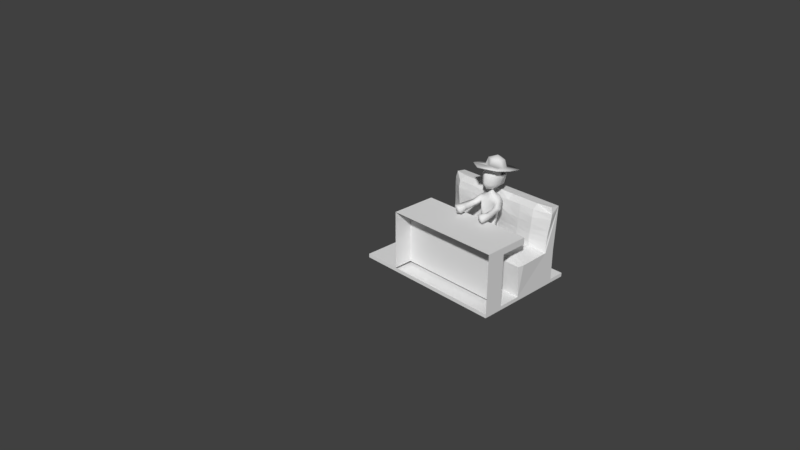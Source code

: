 # Source: insidetrain.blend  (saved by Blender 2.79.0; exported with 4.5.12 LTS)
import bpy
from mathutils import Matrix  # noqa: F401  (used for matrix-valued properties, if any)

bpy.ops.wm.read_factory_settings(use_empty=True)
scene = bpy.context.scene
scene.name = 'Scene'

# ---- collections
col_collection_1 = bpy.data.collections.new('Collection 1'); scene.collection.children.link(col_collection_1)

# ---- materials (node trees are filled in below, after node groups)
mat_material = bpy.data.materials.new('Material')
mat_material.alpha_threshold = 0.0
mat_material.use_transparent_shadow = False
mat_material.roughness = 0.5
mat_material.line_color = (0.0, 0.0, 0.0, 1.0)

# ---- material node trees

# ---- world
world_world = bpy.data.worlds.new('World'); scene.world = world_world
world_world.color = (0.05088, 0.05088, 0.05088)
world_world.use_sun_shadow = False
world_world.sun_shadow_jitter_overblur = 0.0
world_world.cycles.sampling_method = 'MANUAL'

# ---- cameras
cam_camera = bpy.data.cameras.new('Camera')
cam_camera.clip_end = 100.0
cam_camera.lens = 35.0
cam_camera.sensor_width = 32.0
cam_camera.sensor_height = 18.0
cam_camera.ortho_scale = 7.314
cam_camera.dof.focus_distance = 0.0
cam_camera.dof.aperture_fstop = 128.0

# ---- meshes
me_cube_001 = bpy.data.meshes.new('Cube.001')
me_cube_001.from_pydata([(-3.439e-05, 2.378, 1.709), (-0.000239, 2.411, 1.989), (-0.0002181, 2.666, 1.915), (-0.0002027, 2.684, 1.832), (-6.252e-05, 2.336, 1.782), (-6.248e-05, 2.344, 1.896), (-6.252e-05, 2.657, 1.761), (-0.0002456, 2.597, 1.713), (0.09901, 2.618, 1.939), (0.1167, 2.525, 1.962), (-3.743e-05, 2.203, 2.039), (3.398e-05, 2.855, 1.863), (0.2153, 2.532, 1.961), (0.1835, 2.339, 2.007), (0.1673, 2.773, 1.892), (-0.0001122, 2.668, 1.926), (-0.0001641, 2.413, 1.99), (0.1672, 2.767, 1.882), (0.1833, 2.336, 1.996), (0.2151, 2.529, 1.95), (-2.339e-05, 2.846, 1.853), (-0.0001588, 2.201, 2.028), (0.09641, 2.482, 1.754), (0.1109, 2.494, 1.882), (0.0001368, 2.497, 1.67), (0.1165, 2.522, 1.96), (0.09362, 2.446, 1.976), (-0.0003422, 2.662, 2.027), (0.09374, 2.449, 1.978), (0.08777, 2.591, 2.045), (0.09887, 2.616, 1.937), (0.08752, 2.493, 2.061), (8.043e-05, 2.457, 2.064), (3.72e-05, 2.558, 2.095), (0.08233, 2.392, 1.77), (0.08777, 2.405, 1.893), (0.09047, 2.589, 1.745), (0.1126, 2.603, 1.867), (0.0001392, 2.497, 1.67), (0.04444, 2.461, 1.623), (0.02747, 2.513, 1.627), (0.0001392, 2.453, 1.632), (9.167e-05, 2.537, 1.626), (0.09619, 2.484, 1.595), (0.08692, 2.531, 1.611), (-0.0002624, 2.404, 1.481), (0.1079, 2.424, 1.522), (0.1361, 2.46, 1.583), (0.1239, 2.55, 1.531), (9.167e-05, 2.567, 1.514), (0.084, 2.536, 1.46), (-0.0004691, 2.382, 1.326), (0.1074, 2.424, 1.293), (0.191, 2.369, 1.517), (0.1983, 2.438, 1.488), (0.07115, 2.439, 1.577), (0.1391, 2.428, 1.445), (0.08707, 2.495, 1.294), (-0.0009356, 2.548, 1.301), (0.2142, 2.202, 1.514), (0.21, 2.221, 1.437), (0.1606, 2.195, 1.5), (0.16, 2.219, 1.423), (0.2195, 2.077, 1.519), (0.2012, 2.092, 1.42), (0.1414, 2.078, 1.515), (0.1441, 2.107, 1.427), (0.0006596, 2.334, 1.217), (0.1222, 2.37, 1.173), (0.1269, 2.459, 1.112), (0.0001179, 2.51, 1.063), (0.0003241, 2.064, 1.196), (0.11, 2.095, 1.161), (0.04236, 2.126, 1.102), (0.0002011, 2.16, 1.066), (-4.128e-06, 2.031, 0.7303), (0.1061, 2.077, 0.7159), (0.05468, 2.125, 0.7215), (9.153e-09, 2.17, 0.7502), (-4.128e-06, 1.953, 0.6579), (0.1066, 1.983, 0.6557), (0.05468, 2.123, 0.6561), (0.0002959, 2.169, 0.6567), (0.05091, 2.564, 1.569), (0.1349, 2.42, 1.559), (-0.0001814, 2.424, 1.559), (0.1545, 2.35, 1.516), (0.1313, 2.332, 1.481), (0.163, 2.317, 1.433)], [], [(34, 4, 5, 35), (18, 19, 12, 13), (0, 34, 22, 24), (4, 34, 0), (35, 5, 1, 26), (35, 26, 25, 23), (30, 17, 19, 25), (17, 20, 11, 14), (19, 17, 14, 12), (16, 10, 13, 28), (21, 18, 13, 10), (2, 20, 17, 30), (13, 12, 9, 28), (20, 2, 15, 11), (26, 28, 9, 25), (19, 18, 26, 25), (26, 18, 21, 1), (1, 16, 28, 26), (14, 8, 9, 12), (15, 8, 14, 11), (15, 27, 8), (27, 29, 8), (8, 29, 9), (29, 31, 9), (28, 9, 31), (28, 31, 16), (31, 32, 16), (32, 31, 33), (31, 29, 33), (29, 27, 33), (35, 23, 22, 34), (36, 7, 24, 22), (7, 36, 6), (36, 22, 23, 37), (3, 6, 36, 37), (30, 37, 3, 2), (30, 25, 23, 37), (39, 40, 38), (39, 38, 41), (40, 42, 38), (40, 39, 43, 44), (39, 41, 85, 55), (43, 39, 55), (44, 43, 47, 48), (83, 48, 50), (48, 83, 44), (46, 45, 51, 52), (48, 47, 53, 54), (50, 48, 54, 56), (58, 49, 50, 57), (54, 53, 59, 60), (87, 46, 56, 88), (62, 60, 64, 66), (60, 59, 63, 64), (61, 62, 66, 65), (59, 61, 65, 63), (64, 63, 65, 66), (58, 57, 69, 70), (57, 52, 68, 69), (52, 51, 67, 68), (70, 69, 73, 74), (69, 68, 72, 73), (68, 67, 71, 72), (74, 73, 77, 78), (73, 72, 76, 77), (72, 71, 75, 76), (78, 77, 81, 82), (77, 76, 80, 81), (76, 75, 79, 80), (16, 1, 21, 10), (42, 40, 44, 83), (49, 42, 83, 50), (55, 84, 47, 43), (46, 55, 85, 45), (53, 47, 84, 86), (61, 59, 53, 86), (55, 46, 84), (50, 56, 46), (86, 84, 46, 87), (62, 61, 87, 88), (86, 87, 61), (62, 88, 60), (56, 54, 60, 88), (52, 57, 50, 46)])
me_cube_001.polygons.foreach_set('use_smooth', [True] * 84)
me_cube_001.use_remesh_preserve_volume = False
me_cube_001.use_remesh_preserve_attributes = False
me_cube_001.use_mirror_vertex_groups = False
me_cube_001.update()
me_cube = bpy.data.meshes.new('Cube')
me_cube.from_pydata([(2.0, 1.18, -7.451e-09), (0.5, 1.18, -7.451e-09), (2.0, 1.18, -0.05), (0.5, 1.18, -0.05), (2.0, 0.0, -7.451e-09), (0.5, 0.0, -7.451e-09), (0.5, 0.255, -7.451e-09), (2.0, 0.255, -7.451e-09), (0.5, 0.255, 0.68), (2.0, 0.255, 0.68), (0.5, 0.61, 0.68), (2.0, 0.61, 0.68), (2.0, 0.0, 0.77), (0.5, 0.0, 0.77), (2.0, 1.084, 0.996), (0.5, 1.084, 0.996), (0.5, 0.61, 0.77), (2.0, 0.61, 0.77), (2.0, 0.56, -7.451e-09), (0.5, 0.56, -7.451e-09), (2.0, 1.18, 0.4094), (0.5, 1.18, 0.4094), (2.0, 0.5359, 0.4094), (0.5, 0.5359, 0.4094), (2.0, 1.034, 0.4093), (0.5, 1.034, 0.4093), (0.5, 0.0, -0.05), (2.0, 0.0, -0.05), (2.0, 1.215, 0.974), (0.5, 1.215, 0.974), (0.0, 1.18, -7.451e-09), (0.0, 1.18, -0.05), (0.0, 0.0, -7.451e-09), (0.0, 0.0, -0.05), (2.0, 1.4, -7.451e-09), (0.5, 1.4, -7.451e-09), (2.0, 1.4, -0.05), (0.5, 1.4, -0.05), (0.0, 1.4, -7.451e-09), (0.0, 1.4, -0.05), (2.0, 1.058, 0.6915), (0.5, 1.058, 0.6915), (1.25, 1.047, 0.9981), (1.25, 0.9894, 0.4265), (2.0, 0.78, 0.4094), (1.25, 0.5359, 0.4094), (0.5, 0.78, 0.4094), (1.25, 0.78, 0.4265), (1.25, 1.009, 0.6925), (1.989, 1.046, 0.5455), (0.4836, 1.07, 0.8383), (0.875, 1.047, 0.9981), (0.875, 0.9205, 0.4856), (2.012, 0.67, 0.4094), (0.875, 0.5359, 0.4094), (0.508, 0.89, 0.4094), (2.016, 1.07, 0.8383), (0.5107, 1.046, 0.5455), (1.625, 1.047, 0.9981), (1.625, 0.9205, 0.4856), (1.992, 0.89, 0.4094), (1.625, 0.5359, 0.4094), (0.4876, 0.67, 0.4094), (1.25, 0.67, 0.4423), (1.25, 0.89, 0.4115), (0.875, 0.78, 0.4804), (1.625, 0.78, 0.4804), (1.25, 0.9893, 0.8408), (1.25, 1.028, 0.5443), (1.625, 0.9425, 0.6978), (0.875, 0.9425, 0.6978), (0.8857, 0.9448, 0.5901), (1.614, 0.9448, 0.5901), (1.637, 0.9424, 0.8689), (1.618, 0.8507, 0.4768), (0.8819, 0.8507, 0.4768), (0.8656, 0.6458, 0.4841), (1.634, 0.6458, 0.4841), (0.8629, 0.9424, 0.8689), (1.991, 1.04, 0.4723), (0.4822, 1.077, 0.9131), (0.6826, 1.047, 0.9981), (0.669, 0.9195, 0.4862), (2.013, 0.6136, 0.4094), (0.6827, 0.5359, 0.4094), (0.5069, 0.9452, 0.4094), (2.009, 1.064, 0.7647), (0.5063, 1.052, 0.6185), (1.438, 1.047, 0.9981), (1.438, 0.9605, 0.4559), (1.995, 0.8349, 0.4094), (1.438, 0.5359, 0.4094), (0.4929, 0.7252, 0.4094), (1.25, 0.6126, 0.4424), (1.25, 0.8346, 0.4175), (0.6789, 0.783, 0.4824), (1.437, 0.7798, 0.4535), (1.25, 1.004, 0.9173), (1.25, 1.022, 0.6188), (1.821, 0.9392, 0.6945), (1.063, 0.9649, 0.6954), (1.994, 1.052, 0.6185), (0.4905, 1.064, 0.7647), (1.062, 1.047, 0.9981), (1.062, 0.9442, 0.4559), (2.007, 0.7252, 0.4094), (1.062, 0.5359, 0.4094), (0.5047, 0.8349, 0.4094), (2.018, 1.077, 0.9131), (0.5092, 1.04, 0.4723), (1.817, 1.047, 0.9981), (1.831, 0.9195, 0.4862), (1.993, 0.9452, 0.4094), (1.817, 0.5359, 0.4094), (0.4869, 0.6136, 0.4094), (1.25, 0.7255, 0.4363), (1.25, 0.947, 0.4119), (1.063, 0.7798, 0.4535), (1.821, 0.783, 0.4824), (1.25, 0.9959, 0.7662), (1.25, 1.022, 0.4741), (1.437, 0.9706, 0.6954), (0.6788, 0.9392, 0.6945), (0.8803, 0.9452, 0.644), (0.8807, 0.9425, 0.5353), (1.067, 0.9771, 0.5669), (0.6897, 0.937, 0.574), (1.62, 0.9452, 0.644), (1.619, 0.9425, 0.5353), (1.81, 0.937, 0.574), (1.433, 0.9828, 0.5669), (1.632, 0.9536, 0.956), (1.631, 0.9388, 0.7834), (1.835, 0.937, 0.8607), (1.443, 0.9703, 0.8551), (1.622, 0.8153, 0.4779), (1.621, 0.8868, 0.4766), (1.434, 0.8705, 0.4432), (1.814, 0.8672, 0.48), (0.8784, 0.8153, 0.478), (0.8787, 0.8868, 0.4766), (0.6861, 0.8672, 0.48), (1.066, 0.8705, 0.4432), (0.8698, 0.5774, 0.4794), (0.8703, 0.713, 0.4843), (0.6687, 0.6538, 0.4881), (1.058, 0.6578, 0.4637), (1.63, 0.5774, 0.4794), (1.63, 0.713, 0.4843), (1.442, 0.6578, 0.4637), (1.831, 0.6538, 0.4881), (0.8681, 0.9536, 0.956), (0.8689, 0.9388, 0.7834), (1.057, 0.954, 0.8551), (0.665, 0.937, 0.8607), (0.6707, 0.9354, 0.7775), (1.06, 0.9559, 0.775), (1.059, 0.9623, 0.9369), (1.827, 0.7186, 0.4868), (1.44, 0.7191, 0.4606), (1.44, 0.5948, 0.4611), (1.06, 0.7191, 0.4606), (0.6728, 0.7186, 0.4868), (0.6696, 0.5793, 0.4798), (1.064, 0.9172, 0.4437), (0.6794, 0.8945, 0.4811), (0.6829, 0.8251, 0.4806), (1.821, 0.8945, 0.4811), (1.436, 0.9172, 0.4437), (1.436, 0.8249, 0.4473), (1.44, 0.9616, 0.775), (1.829, 0.9354, 0.7775), (1.835, 0.9541, 0.9541), (1.435, 0.978, 0.5016), (1.817, 0.933, 0.5282), (1.815, 0.9395, 0.6343), (0.6829, 0.933, 0.5282), (1.065, 0.9722, 0.5016), (1.065, 0.9732, 0.6314), (0.6849, 0.9395, 0.6343), (1.435, 0.9789, 0.6314), (1.441, 0.9786, 0.9369), (1.817, 0.8251, 0.4806), (1.064, 0.8249, 0.4473), (1.06, 0.5948, 0.4611), (1.83, 0.5793, 0.4798), (0.6655, 0.9541, 0.9541)], [], [(18, 7, 6, 19), (2, 0, 34, 36), (3, 26, 27, 2), (6, 7, 9, 8), (5, 6, 8, 10, 16, 13), (11, 17, 16, 10), (186, 80, 15, 81), (13, 16, 17, 12), (8, 10, 11, 9), (5, 4, 27, 26), (19, 1, 21, 25, 85, 55, 107, 46, 92, 62, 114, 23), (1, 0, 20, 21), (0, 18, 22, 83, 53, 105, 44, 90, 60, 112, 24, 20), (18, 19, 23, 84, 54, 106, 45, 91, 61, 113, 22), (2, 27, 4, 7, 18, 0), (14, 110, 58, 88, 42, 103, 51, 81, 15, 29, 28), (21, 20, 28, 29), (14, 28, 20, 24, 79, 49, 101, 40, 86, 56, 108), (185, 83, 22, 113), (5, 26, 33, 32), (1, 30, 38, 35), (19, 6, 5, 32, 30, 1), (26, 3, 31, 33), (7, 4, 12, 17, 11, 9), (15, 80, 50, 102, 41, 87, 57, 109, 25, 21, 29), (34, 35, 37, 36), (37, 35, 38, 39), (3, 2, 36, 37), (0, 1, 35, 34), (31, 3, 37, 39), (30, 32, 33, 31, 39, 38), (184, 93, 45, 106), (183, 94, 47, 117), (182, 90, 44, 118), (181, 97, 42, 88), (180, 98, 48, 121), (179, 87, 41, 122), (178, 123, 70, 100), (177, 124, 71, 125), (176, 109, 57, 126), (175, 127, 69, 99), (174, 128, 72, 129), (173, 120, 68, 130), (172, 131, 58, 110), (171, 132, 73, 133), (170, 119, 67, 134), (169, 135, 66, 96), (168, 136, 74, 137), (167, 112, 60, 138), (166, 139, 65, 95), (165, 140, 75, 141), (164, 116, 64, 142), (163, 143, 54, 84), (162, 144, 76, 145), (161, 115, 63, 146), (160, 147, 61, 91), (159, 148, 77, 149), (158, 105, 53, 150), (157, 151, 51, 103), (156, 152, 78, 153), (155, 102, 50, 154), (152, 155, 154, 78), (70, 122, 155, 152), (122, 41, 102, 155), (119, 156, 153, 67), (48, 100, 156, 119), (100, 70, 152, 156), (97, 157, 103, 42), (67, 153, 157, 97), (153, 78, 151, 157), (148, 158, 150, 77), (66, 118, 158, 148), (118, 44, 105, 158), (115, 159, 149, 63), (47, 96, 159, 115), (96, 66, 148, 159), (93, 160, 91, 45), (63, 149, 160, 93), (149, 77, 147, 160), (144, 161, 146, 76), (65, 117, 161, 144), (117, 47, 115, 161), (92, 162, 145, 62), (46, 95, 162, 92), (95, 65, 144, 162), (114, 163, 84, 23), (62, 145, 163, 114), (145, 76, 143, 163), (140, 164, 142, 75), (52, 104, 164, 140), (104, 43, 116, 164), (85, 165, 141, 55), (25, 82, 165, 85), (82, 52, 140, 165), (107, 166, 95, 46), (55, 141, 166, 107), (141, 75, 139, 166), (136, 167, 138, 74), (59, 111, 167, 136), (111, 24, 112, 167), (116, 168, 137, 64), (43, 89, 168, 116), (89, 59, 136, 168), (94, 169, 96, 47), (64, 137, 169, 94), (137, 74, 135, 169), (132, 170, 134, 73), (69, 121, 170, 132), (121, 48, 119, 170), (86, 171, 133, 56), (40, 99, 171, 86), (99, 69, 132, 171), (108, 172, 110, 14), (56, 133, 172, 108), (133, 73, 131, 172), (128, 173, 130, 72), (59, 89, 173, 128), (89, 43, 120, 173), (79, 174, 129, 49), (24, 111, 174, 79), (111, 59, 128, 174), (101, 175, 99, 40), (49, 129, 175, 101), (129, 72, 127, 175), (124, 176, 126, 71), (52, 82, 176, 124), (82, 25, 109, 176), (120, 177, 125, 68), (43, 104, 177, 120), (104, 52, 124, 177), (98, 178, 100, 48), (68, 125, 178, 98), (125, 71, 123, 178), (123, 179, 122, 70), (71, 126, 179, 123), (126, 57, 87, 179), (127, 180, 121, 69), (72, 130, 180, 127), (130, 68, 98, 180), (131, 181, 88, 58), (73, 134, 181, 131), (134, 67, 97, 181), (135, 182, 118, 66), (74, 138, 182, 135), (138, 60, 90, 182), (139, 183, 117, 65), (75, 142, 183, 139), (142, 64, 94, 183), (143, 184, 106, 54), (76, 146, 184, 143), (146, 63, 93, 184), (147, 185, 113, 61), (77, 150, 185, 147), (150, 53, 83, 185), (151, 186, 81, 51), (78, 154, 186, 151), (154, 50, 80, 186)])
_uv = me_cube.uv_layers.new(name='UVMap')
_uv.uv.foreach_set('vector', [0.5708, 0.2541, 0.5708, 0.3401, 0.1503, 0.3401, 0.1503, 0.2541, -0.1116, -0.08786, -0.1111, -0.08785, -0.1111, -0.08547, -0.1116, -0.08586, -0.1598, -0.08485, -0.1598, -0.1025, -0.1399, -0.1025, -0.1399, -0.08485, 0.6359, -0.001167, 0.9996, -0.001167, 0.9996, 0.1856, 0.6359, 0.1856, 0.5313, 0.6891, 0.6182, 0.6891, 0.6183, 0.9696, 0.7533, 0.9696, 0.7531, 1.0, 0.5319, 1.0, 0.9996, 0.2818, 0.9996, 0.3048, 0.6359, 0.3048, 0.6359, 0.2818, 0.2768, 0.5038, 0.2768, 0.4731, 0.2904, 0.4731, 0.2904, 0.5038, 0.008677, 0.7881, 0.008677, 0.9971, 0.4887, 0.9971, 0.4888, 0.7881, 0.6359, 0.1856, 0.6359, 0.2818, 0.9996, 0.2818, 0.9996, 0.1856, -0.1235, -0.1009, -0.1119, -0.09767, -0.1122, -0.09738, -0.1235, -0.1005, 0.5358, 0.3764, 0.7246, 0.3764, 0.7246, 0.4971, 0.672, 0.4971, 0.6551, 0.4971, 0.6382, 0.4971, 0.6214, 0.4971, 0.6045, 0.4971, 0.5876, 0.4971, 0.5708, 0.4971, 0.5539, 0.4971, 0.5371, 0.4971, 0.5, 0.4729, 0.5, 0.7182, 0.4215, 0.7182, 0.4215, 0.4729, 0.8012, 0.3842, 0.9637, 0.3842, 0.9652, 0.4971, 0.9514, 0.4971, 0.9377, 0.4971, 0.9239, 0.4971, 0.9101, 0.4971, 0.8963, 0.4971, 0.8825, 0.4971, 0.8687, 0.4971, 0.8549, 0.4971, 0.8028, 0.4971, 0.0, 0.7182, 0.0, 0.4729, 0.09441, 0.4731, 0.09442, 0.5038, 0.09442, 0.5345, 0.09443, 0.5652, 0.09444, 0.5958, 0.09445, 0.6265, 0.09446, 0.6572, 0.09447, 0.6878, 0.09448, 0.7185, -0.1116, -0.08786, -0.1122, -0.09738, -0.1119, -0.09767, -0.1117, -0.09576, -0.1116, -0.09352, -0.1111, -0.08785, 0.2904, 0.7185, 0.2904, 0.6878, 0.2904, 0.6572, 0.2904, 0.6265, 0.2904, 0.5958, 0.2904, 0.5652, 0.2904, 0.5345, 0.2904, 0.5038, 0.2904, 0.4731, 0.315, 0.4729, 0.3149, 0.7182, 0.4215, 0.4729, 0.4215, 0.7182, 0.3149, 0.7182, 0.315, 0.4729, 0.8429, 0.6789, 0.791, 0.6757, 0.8028, 0.4971, 0.8549, 0.4971, 0.8534, 0.5198, 0.8519, 0.5426, 0.8504, 0.5653, 0.8489, 0.588, 0.8474, 0.6107, 0.8459, 0.6335, 0.8444, 0.6562, 0.1054, 0.6878, 0.1054, 0.7185, 0.09448, 0.7185, 0.09447, 0.6878, -0.1235, -0.1009, -0.1235, -0.1005, -0.129, -0.09961, -0.1294, -0.1, 0.1503, 0.06141, 0.004355, 0.06141, 0.004355, 0.001349, 0.1503, 0.001349, 0.1503, 0.2541, 0.1503, 0.3401, 0.1503, 0.4313, 0.004355, 0.4313, 0.004355, 0.06141, 0.1503, 0.06141, -0.1598, -0.1025, -0.1598, -0.08485, -0.1679, -0.08485, -0.1679, -0.1025, 0.9104, 0.6922, 0.9961, 0.6922, 0.9961, 1.0, 0.7669, 1.0, 0.7669, 0.9696, 0.9103, 0.9696, 0.6819, 0.6788, 0.6806, 0.6561, 0.6794, 0.6334, 0.6781, 0.6107, 0.6769, 0.588, 0.6757, 0.5653, 0.6744, 0.5425, 0.6732, 0.5198, 0.672, 0.4971, 0.7246, 0.4971, 0.7338, 0.6753, -0.1111, -0.08547, -0.1253, -0.08324, -0.1252, -0.08389, -0.1116, -0.08586, -0.1252, -0.08389, -0.1253, -0.08324, -0.1309, -0.08503, -0.1305, -0.08539, -0.1598, -0.08485, -0.1399, -0.08485, -0.1399, -0.08195, -0.1598, -0.08195, 0.5578, 0.06141, 0.1503, 0.06141, 0.1503, 0.001349, 0.5578, 0.001349, -0.1679, -0.08485, -0.1598, -0.08485, -0.1598, -0.08195, -0.1679, -0.08195, -0.1315, -0.08734, -0.1294, -0.1, -0.129, -0.09961, -0.131, -0.08737, -0.1305, -0.08539, -0.1309, -0.08503, 0.1053, 0.5652, 0.1053, 0.5958, 0.09444, 0.5958, 0.09443, 0.5652, 0.1489, 0.5652, 0.1489, 0.5958, 0.138, 0.5958, 0.138, 0.5652, 0.1489, 0.6878, 0.149, 0.7185, 0.1381, 0.7185, 0.1381, 0.6878, 0.2768, 0.6265, 0.2768, 0.5958, 0.2904, 0.5958, 0.2904, 0.6265, 0.2224, 0.6265, 0.2224, 0.5958, 0.236, 0.5958, 0.236, 0.6265, 0.2224, 0.5038, 0.2224, 0.4731, 0.236, 0.4731, 0.236, 0.5038, 0.2224, 0.5652, 0.2224, 0.5345, 0.236, 0.5345, 0.236, 0.5652, 0.1952, 0.5652, 0.1952, 0.5345, 0.2088, 0.5345, 0.2088, 0.5652, 0.1952, 0.5038, 0.1952, 0.4731, 0.2088, 0.4731, 0.2088, 0.5038, 0.2224, 0.6878, 0.2224, 0.6572, 0.236, 0.6572, 0.236, 0.6878, 0.1952, 0.6878, 0.1952, 0.6572, 0.2088, 0.6572, 0.2088, 0.6878, 0.1952, 0.6265, 0.1952, 0.5958, 0.2088, 0.5958, 0.2088, 0.6265, 0.2768, 0.6878, 0.2768, 0.6572, 0.2904, 0.6572, 0.2904, 0.6878, 0.2496, 0.6878, 0.2496, 0.6572, 0.2632, 0.6572, 0.2632, 0.6878, 0.2496, 0.6265, 0.2496, 0.5958, 0.2632, 0.5958, 0.2632, 0.6265, 0.1489, 0.6265, 0.1489, 0.6572, 0.138, 0.6572, 0.138, 0.6265, 0.1707, 0.6265, 0.1707, 0.6572, 0.1598, 0.6572, 0.1598, 0.6265, 0.1707, 0.6878, 0.1707, 0.7185, 0.1599, 0.7185, 0.1598, 0.6878, 0.1489, 0.5038, 0.1489, 0.5345, 0.138, 0.5345, 0.138, 0.5038, 0.1707, 0.5038, 0.1707, 0.5345, 0.1598, 0.5345, 0.1598, 0.5038, 0.1707, 0.5652, 0.1707, 0.5958, 0.1598, 0.5958, 0.1598, 0.5652, 0.1053, 0.5038, 0.1053, 0.5345, 0.09442, 0.5345, 0.09442, 0.5038, 0.1271, 0.5038, 0.1271, 0.5345, 0.1162, 0.5345, 0.1162, 0.5038, 0.1271, 0.5652, 0.1271, 0.5958, 0.1162, 0.5958, 0.1162, 0.5652, 0.1053, 0.6265, 0.1054, 0.6572, 0.09446, 0.6572, 0.09445, 0.6265, 0.1271, 0.6265, 0.1271, 0.6572, 0.1163, 0.6572, 0.1162, 0.6265, 0.1272, 0.6878, 0.1272, 0.7185, 0.1163, 0.7185, 0.1163, 0.6878, 0.2768, 0.5652, 0.2768, 0.5345, 0.2904, 0.5345, 0.2904, 0.5652, 0.2496, 0.5652, 0.2496, 0.5345, 0.2632, 0.5345, 0.2632, 0.5652, 0.2496, 0.5038, 0.2496, 0.4731, 0.2632, 0.4731, 0.2632, 0.5038, 0.2496, 0.5345, 0.2496, 0.5038, 0.2632, 0.5038, 0.2632, 0.5345, 0.236, 0.5345, 0.236, 0.5038, 0.2496, 0.5038, 0.2496, 0.5345, 0.236, 0.5038, 0.236, 0.4731, 0.2496, 0.4731, 0.2496, 0.5038, 0.2496, 0.5958, 0.2496, 0.5652, 0.2632, 0.5652, 0.2632, 0.5958, 0.236, 0.5958, 0.236, 0.5652, 0.2496, 0.5652, 0.2496, 0.5958, 0.236, 0.5652, 0.236, 0.5345, 0.2496, 0.5345, 0.2496, 0.5652, 0.2768, 0.5958, 0.2768, 0.5652, 0.2904, 0.5652, 0.2904, 0.5958, 0.2632, 0.5958, 0.2632, 0.5652, 0.2768, 0.5652, 0.2768, 0.5958, 0.2632, 0.5652, 0.2632, 0.5345, 0.2768, 0.5345, 0.2768, 0.5652, 0.1271, 0.6572, 0.1272, 0.6878, 0.1163, 0.6878, 0.1163, 0.6572, 0.138, 0.6572, 0.1381, 0.6878, 0.1272, 0.6878, 0.1271, 0.6572, 0.1381, 0.6878, 0.1381, 0.7185, 0.1272, 0.7185, 0.1272, 0.6878, 0.1271, 0.5958, 0.1271, 0.6265, 0.1162, 0.6265, 0.1162, 0.5958, 0.138, 0.5958, 0.138, 0.6265, 0.1271, 0.6265, 0.1271, 0.5958, 0.138, 0.6265, 0.138, 0.6572, 0.1271, 0.6572, 0.1271, 0.6265, 0.1053, 0.5958, 0.1053, 0.6265, 0.09445, 0.6265, 0.09444, 0.5958, 0.1162, 0.5958, 0.1162, 0.6265, 0.1053, 0.6265, 0.1053, 0.5958, 0.1162, 0.6265, 0.1163, 0.6572, 0.1054, 0.6572, 0.1053, 0.6265, 0.1271, 0.5345, 0.1271, 0.5652, 0.1162, 0.5652, 0.1162, 0.5345, 0.138, 0.5345, 0.138, 0.5652, 0.1271, 0.5652, 0.1271, 0.5345, 0.138, 0.5652, 0.138, 0.5958, 0.1271, 0.5958, 0.1271, 0.5652, 0.1271, 0.4731, 0.1271, 0.5038, 0.1162, 0.5038, 0.1162, 0.4731, 0.138, 0.4731, 0.138, 0.5038, 0.1271, 0.5038, 0.1271, 0.4731, 0.138, 0.5038, 0.138, 0.5345, 0.1271, 0.5345, 0.1271, 0.5038, 0.1053, 0.4731, 0.1053, 0.5038, 0.09442, 0.5038, 0.09441, 0.4731, 0.1162, 0.4731, 0.1162, 0.5038, 0.1053, 0.5038, 0.1053, 0.4731, 0.1162, 0.5038, 0.1162, 0.5345, 0.1053, 0.5345, 0.1053, 0.5038, 0.1707, 0.5345, 0.1707, 0.5652, 0.1598, 0.5652, 0.1598, 0.5345, 0.1816, 0.5345, 0.1816, 0.5652, 0.1707, 0.5652, 0.1707, 0.5345, 0.1816, 0.5652, 0.1816, 0.5958, 0.1707, 0.5958, 0.1707, 0.5652, 0.1707, 0.4731, 0.1707, 0.5038, 0.1598, 0.5038, 0.1598, 0.4731, 0.1816, 0.4731, 0.1816, 0.5038, 0.1707, 0.5038, 0.1707, 0.4731, 0.1816, 0.5038, 0.1816, 0.5345, 0.1707, 0.5345, 0.1707, 0.5038, 0.1489, 0.4731, 0.1489, 0.5038, 0.138, 0.5038, 0.138, 0.4731, 0.1598, 0.4731, 0.1598, 0.5038, 0.1489, 0.5038, 0.1489, 0.4731, 0.1598, 0.5038, 0.1598, 0.5345, 0.1489, 0.5345, 0.1489, 0.5038, 0.1707, 0.6572, 0.1707, 0.6878, 0.1598, 0.6878, 0.1598, 0.6572, 0.1816, 0.6572, 0.1816, 0.6878, 0.1707, 0.6878, 0.1707, 0.6572, 0.1816, 0.6878, 0.1816, 0.7185, 0.1707, 0.7185, 0.1707, 0.6878, 0.1707, 0.5958, 0.1707, 0.6265, 0.1598, 0.6265, 0.1598, 0.5958, 0.1816, 0.5958, 0.1816, 0.6265, 0.1707, 0.6265, 0.1707, 0.5958, 0.1816, 0.6265, 0.1816, 0.6572, 0.1707, 0.6572, 0.1707, 0.6265, 0.1489, 0.5958, 0.1489, 0.6265, 0.138, 0.6265, 0.138, 0.5958, 0.1598, 0.5958, 0.1598, 0.6265, 0.1489, 0.6265, 0.1489, 0.5958, 0.1598, 0.6265, 0.1598, 0.6572, 0.1489, 0.6572, 0.1489, 0.6265, 0.2496, 0.6572, 0.2496, 0.6265, 0.2632, 0.6265, 0.2632, 0.6572, 0.236, 0.6572, 0.236, 0.6265, 0.2496, 0.6265, 0.2496, 0.6572, 0.236, 0.6265, 0.236, 0.5958, 0.2496, 0.5958, 0.2496, 0.6265, 0.2496, 0.7185, 0.2496, 0.6878, 0.2632, 0.6878, 0.2632, 0.7185, 0.236, 0.7185, 0.236, 0.6878, 0.2496, 0.6878, 0.2496, 0.7185, 0.236, 0.6878, 0.236, 0.6572, 0.2496, 0.6572, 0.2496, 0.6878, 0.2768, 0.7185, 0.2768, 0.6878, 0.2904, 0.6878, 0.2904, 0.7185, 0.2632, 0.7185, 0.2632, 0.6878, 0.2768, 0.6878, 0.2768, 0.7185, 0.2632, 0.6878, 0.2632, 0.6572, 0.2768, 0.6572, 0.2768, 0.6878, 0.1952, 0.6572, 0.1952, 0.6265, 0.2088, 0.6265, 0.2088, 0.6572, 0.1816, 0.6572, 0.1816, 0.6265, 0.1952, 0.6265, 0.1952, 0.6572, 0.1816, 0.6265, 0.1816, 0.5958, 0.1952, 0.5958, 0.1952, 0.6265, 0.1952, 0.7185, 0.1952, 0.6878, 0.2088, 0.6878, 0.2088, 0.7185, 0.1816, 0.7185, 0.1816, 0.6878, 0.1952, 0.6878, 0.1952, 0.7185, 0.1816, 0.6878, 0.1816, 0.6572, 0.1952, 0.6572, 0.1952, 0.6878, 0.2224, 0.7185, 0.2224, 0.6878, 0.236, 0.6878, 0.236, 0.7185, 0.2088, 0.7185, 0.2088, 0.6878, 0.2224, 0.6878, 0.2224, 0.7185, 0.2088, 0.6878, 0.2088, 0.6572, 0.2224, 0.6572, 0.2224, 0.6878, 0.1952, 0.5345, 0.1952, 0.5038, 0.2088, 0.5038, 0.2088, 0.5345, 0.1816, 0.5345, 0.1816, 0.5038, 0.1952, 0.5038, 0.1952, 0.5345, 0.1816, 0.5038, 0.1816, 0.4731, 0.1952, 0.4731, 0.1952, 0.5038, 0.1952, 0.5958, 0.1952, 0.5652, 0.2088, 0.5652, 0.2088, 0.5958, 0.1816, 0.5958, 0.1816, 0.5652, 0.1952, 0.5652, 0.1952, 0.5958, 0.1816, 0.5652, 0.1816, 0.5345, 0.1952, 0.5345, 0.1952, 0.5652, 0.2224, 0.5958, 0.2224, 0.5652, 0.236, 0.5652, 0.236, 0.5958, 0.2088, 0.5958, 0.2088, 0.5652, 0.2224, 0.5652, 0.2224, 0.5958, 0.2088, 0.5652, 0.2088, 0.5345, 0.2224, 0.5345, 0.2224, 0.5652, 0.2224, 0.5345, 0.2224, 0.5038, 0.236, 0.5038, 0.236, 0.5345, 0.2088, 0.5345, 0.2088, 0.5038, 0.2224, 0.5038, 0.2224, 0.5345, 0.2088, 0.5038, 0.2088, 0.4731, 0.2224, 0.4731, 0.2224, 0.5038, 0.2224, 0.6572, 0.2224, 0.6265, 0.236, 0.6265, 0.236, 0.6572, 0.2088, 0.6572, 0.2088, 0.6265, 0.2224, 0.6265, 0.2224, 0.6572, 0.2088, 0.6265, 0.2088, 0.5958, 0.2224, 0.5958, 0.2224, 0.6265, 0.2768, 0.6572, 0.2768, 0.6265, 0.2904, 0.6265, 0.2904, 0.6572, 0.2632, 0.6572, 0.2632, 0.6265, 0.2768, 0.6265, 0.2768, 0.6572, 0.2632, 0.6265, 0.2632, 0.5958, 0.2768, 0.5958, 0.2768, 0.6265, 0.1489, 0.6572, 0.1489, 0.6878, 0.1381, 0.6878, 0.138, 0.6572, 0.1598, 0.6572, 0.1598, 0.6878, 0.1489, 0.6878, 0.1489, 0.6572, 0.1598, 0.6878, 0.1599, 0.7185, 0.149, 0.7185, 0.1489, 0.6878, 0.1489, 0.5345, 0.1489, 0.5652, 0.138, 0.5652, 0.138, 0.5345, 0.1598, 0.5345, 0.1598, 0.5652, 0.1489, 0.5652, 0.1489, 0.5345, 0.1598, 0.5652, 0.1598, 0.5958, 0.1489, 0.5958, 0.1489, 0.5652, 0.1053, 0.5345, 0.1053, 0.5652, 0.09443, 0.5652, 0.09442, 0.5345, 0.1162, 0.5345, 0.1162, 0.5652, 0.1053, 0.5652, 0.1053, 0.5345, 0.1162, 0.5652, 0.1162, 0.5958, 0.1053, 0.5958, 0.1053, 0.5652, 0.1054, 0.6572, 0.1054, 0.6878, 0.09447, 0.6878, 0.09446, 0.6572, 0.1163, 0.6572, 0.1163, 0.6878, 0.1054, 0.6878, 0.1054, 0.6572, 0.1163, 0.6878, 0.1163, 0.7185, 0.1054, 0.7185, 0.1054, 0.6878, 0.2768, 0.5345, 0.2768, 0.5038, 0.2904, 0.5038, 0.2904, 0.5345, 0.2632, 0.5345, 0.2632, 0.5038, 0.2768, 0.5038, 0.2768, 0.5345, 0.2632, 0.5038, 0.2632, 0.4731, 0.2768, 0.4731, 0.2768, 0.5038])
me_cube.materials.append(mat_material)
me_cube.use_remesh_preserve_volume = False
me_cube.use_remesh_preserve_attributes = False
me_cube.use_mirror_vertex_groups = False
me_cube.update()

# ---- objects
ob_cube_001 = bpy.data.objects.new('Cube.001', me_cube_001)
ob_cube = bpy.data.objects.new('Cube', me_cube)
ob_camera = bpy.data.objects.new('Camera', cam_camera)

# ---- transforms, parenting, visibility, modifiers, constraints
ob_cube_001.location = (1.279, -1.632, -0.607)
ob_cube_001.hide_viewport = True
ob_cube_001.lineart.crease_threshold = 0.0
_m = ob_cube_001.modifiers.new('Mirror', 'MIRROR')
ob_cube.location = (0.0, 0.0, 0.0)
ob_cube.lock_rotations_4d = False
ob_cube.empty_display_type = 'ARROWS'
ob_cube.lineart.crease_threshold = 0.0
_m = ob_cube.modifiers.new('Mirror', 'MIRROR')
_m.use_axis = (False, False, False)
ob_camera.location = (7.481, -6.508, 5.344)
ob_camera.rotation_euler = (1.109, 0.0, 0.8149)
ob_camera.lock_rotations_4d = False
ob_camera.empty_display_type = 'ARROWS'
ob_camera.color = (0.0, 0.0, 0.0, 0.0)
ob_camera.display_type = 'WIRE'
ob_camera.lineart.crease_threshold = 0.0

# ---- collection membership
col_collection_1.objects.link(ob_cube_001)
col_collection_1.objects.link(ob_cube)
col_collection_1.objects.link(ob_camera)

# ---- scene / render settings (as saved in the file)
scene.camera = ob_camera
scene.frame_start = 1; scene.frame_end = 250; scene.frame_set(1)
scene.render.engine = 'BLENDER_EEVEE_NEXT'
scene.render.resolution_percentage = 50
scene.render.dither_intensity = 0.0
scene.cycles.use_denoising = False
scene.cycles.samples = 128
scene.cycles.sampling_pattern = 'TABULATED_SOBOL'
scene.cycles.use_adaptive_sampling = False
scene.cycles.use_light_tree = False
scene.cycles.blur_glossy = 0.0
scene.cycles.sample_clamp_indirect = 0.0
scene.view_settings.view_transform = 'Standard'
bpy.context.view_layer.update()

# ---- added for rendering (the .blend has no usable light): sun
light_auto_sun = bpy.data.lights.new('AutoSun', 'SUN')
light_auto_sun.energy = 3.0
light_auto_sun.angle = 0.0523599
ob_auto_sun = bpy.data.objects.new('AutoSun', light_auto_sun)
scene.collection.objects.link(ob_auto_sun)
ob_auto_sun.rotation_euler = (0.872665, 0.174533, 0.523599)
bpy.context.view_layer.update()
